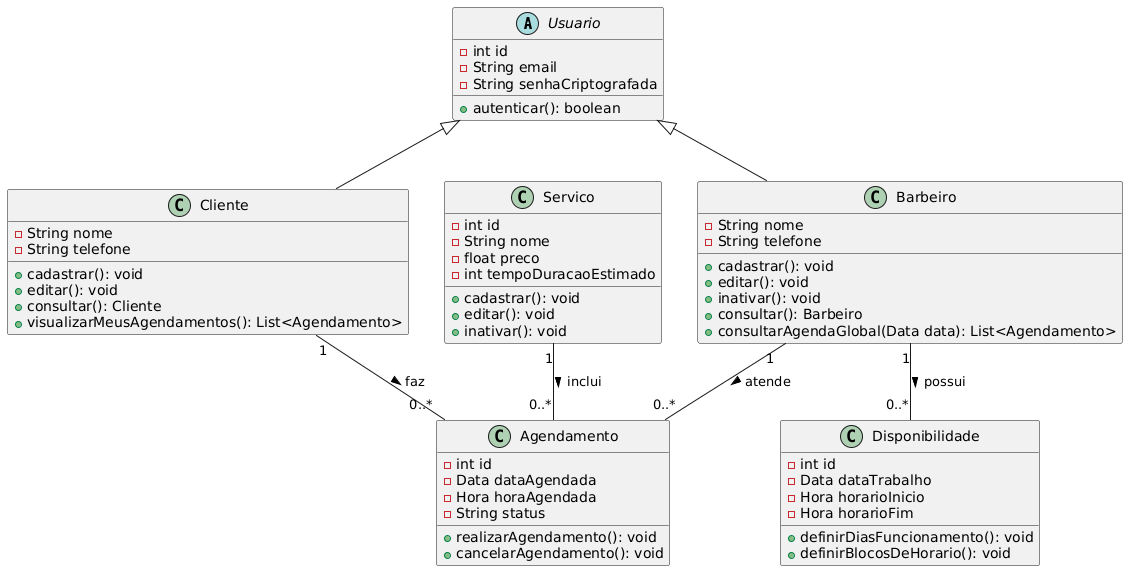

The diagram above was rendered by PlantUML. Its source (embedded in the PNG):
@startuml
abstract class Usuario {
  - int id
  - String email
  - String senhaCriptografada
  + autenticar(): boolean
}

class Cliente {
  - String nome
  - String telefone
  + cadastrar(): void
  + editar(): void
  + consultar(): Cliente
  + visualizarMeusAgendamentos(): List<Agendamento>
}

class Barbeiro {
  - String nome
  - String telefone
  + cadastrar(): void
  + editar(): void
  + inativar(): void
  + consultar(): Barbeiro
  + consultarAgendaGlobal(Data data): List<Agendamento>
}

Usuario <|-- Cliente
Usuario <|-- Barbeiro

class Agendamento {
  - int id
  - Data dataAgendada
  - Hora horaAgendada
  - String status
  + realizarAgendamento(): void
  + cancelarAgendamento(): void
}

class Servico {
  - int id
  - String nome
  - float preco
  - int tempoDuracaoEstimado
  + cadastrar(): void
  + editar(): void
  + inativar(): void
}

class Disponibilidade {
  - int id
  - Data dataTrabalho
  - Hora horarioInicio
  - Hora horarioFim
  + definirDiasFuncionamento(): void
  + definirBlocosDeHorario(): void
}

Cliente "1" -- "0..*" Agendamento : faz >
Barbeiro "1" -- "0..*" Agendamento : atende >
Servico "1" -- "0..*" Agendamento : inclui >
Barbeiro "1" -- "0..*" Disponibilidade : possui >
@enduml